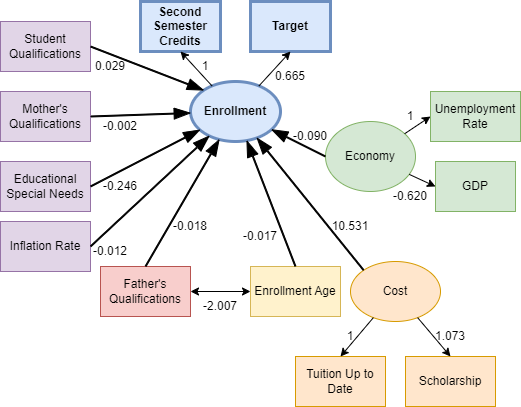

The diagram above was exported from draw.io. Its source (the exported page's mxGraphModel, read from the mxfile embedded in the PNG):
<mxGraphModel dx="1426" dy="785" grid="1" gridSize="10" guides="1" tooltips="1" connect="1" arrows="1" fold="1" page="1" pageScale="1" pageWidth="850" pageHeight="1100" math="0" shadow="0">
  <root>
    <mxCell id="0" />
    <mxCell id="1" parent="0" />
    <mxCell id="pmArkAxdiU3R9VBBR3iA-1" value="Enrollment" style="ellipse;whiteSpace=wrap;html=1;strokeWidth=3;fontStyle=1;fillColor=#dae8fc;strokeColor=#6c8ebf;" parent="1" vertex="1">
      <mxGeometry x="380" y="200" width="90" height="60" as="geometry" />
    </mxCell>
    <mxCell id="pmArkAxdiU3R9VBBR3iA-2" value="Target" style="rounded=0;whiteSpace=wrap;html=1;strokeWidth=3;fontStyle=1;fillColor=#dae8fc;strokeColor=#6c8ebf;" parent="1" vertex="1">
      <mxGeometry x="440" y="120" width="80" height="50" as="geometry" />
    </mxCell>
    <mxCell id="pmArkAxdiU3R9VBBR3iA-3" value="Second Semester Credits" style="rounded=0;whiteSpace=wrap;html=1;strokeWidth=3;fontStyle=1;fillColor=#dae8fc;strokeColor=#6c8ebf;" parent="1" vertex="1">
      <mxGeometry x="330" y="120" width="80" height="50" as="geometry" />
    </mxCell>
    <mxCell id="pmArkAxdiU3R9VBBR3iA-4" value="" style="endArrow=classic;html=1;rounded=0;entryX=0.5;entryY=1;entryDx=0;entryDy=0;" parent="1" source="pmArkAxdiU3R9VBBR3iA-1" target="pmArkAxdiU3R9VBBR3iA-2" edge="1">
      <mxGeometry width="50" height="50" relative="1" as="geometry">
        <mxPoint x="460" y="210" as="sourcePoint" />
        <mxPoint x="510" y="160" as="targetPoint" />
      </mxGeometry>
    </mxCell>
    <mxCell id="pmArkAxdiU3R9VBBR3iA-6" value="" style="endArrow=classic;html=1;rounded=0;entryX=0.5;entryY=1;entryDx=0;entryDy=0;" parent="1" source="pmArkAxdiU3R9VBBR3iA-1" target="pmArkAxdiU3R9VBBR3iA-3" edge="1">
      <mxGeometry width="50" height="50" relative="1" as="geometry">
        <mxPoint x="310" y="230" as="sourcePoint" />
        <mxPoint x="360" y="180" as="targetPoint" />
      </mxGeometry>
    </mxCell>
    <mxCell id="pmArkAxdiU3R9VBBR3iA-7" value="Student Qualifications" style="rounded=0;whiteSpace=wrap;html=1;fillColor=#e1d5e7;strokeColor=#9673a6;" parent="1" vertex="1">
      <mxGeometry x="190" y="140" width="90" height="50" as="geometry" />
    </mxCell>
    <mxCell id="pmArkAxdiU3R9VBBR3iA-8" value="Mother's Qualifications" style="rounded=0;whiteSpace=wrap;html=1;fillColor=#e1d5e7;strokeColor=#9673a6;" parent="1" vertex="1">
      <mxGeometry x="190" y="210" width="90" height="50" as="geometry" />
    </mxCell>
    <mxCell id="pmArkAxdiU3R9VBBR3iA-9" value="Father's Qualifications" style="rounded=0;whiteSpace=wrap;html=1;fillColor=#f8cecc;strokeColor=#b85450;" parent="1" vertex="1">
      <mxGeometry x="290" y="385" width="90" height="50" as="geometry" />
    </mxCell>
    <mxCell id="pmArkAxdiU3R9VBBR3iA-10" value="Educational Special Needs" style="rounded=0;whiteSpace=wrap;html=1;fillColor=#e1d5e7;strokeColor=#9673a6;" parent="1" vertex="1">
      <mxGeometry x="190" y="280" width="90" height="50" as="geometry" />
    </mxCell>
    <mxCell id="pmArkAxdiU3R9VBBR3iA-11" value="Inflation Rate" style="rounded=0;whiteSpace=wrap;html=1;fillColor=#e1d5e7;strokeColor=#9673a6;" parent="1" vertex="1">
      <mxGeometry x="190" y="340" width="90" height="50" as="geometry" />
    </mxCell>
    <mxCell id="pmArkAxdiU3R9VBBR3iA-12" value="Cost" style="ellipse;whiteSpace=wrap;html=1;fillColor=#ffe6cc;strokeColor=#d79b00;" parent="1" vertex="1">
      <mxGeometry x="540" y="380" width="90" height="60" as="geometry" />
    </mxCell>
    <mxCell id="pmArkAxdiU3R9VBBR3iA-13" value="Economy" style="ellipse;whiteSpace=wrap;html=1;fillColor=#d5e8d4;strokeColor=#82b366;" parent="1" vertex="1">
      <mxGeometry x="515" y="240" width="90" height="70" as="geometry" />
    </mxCell>
    <mxCell id="pmArkAxdiU3R9VBBR3iA-14" value="Unemployment Rate" style="rounded=0;whiteSpace=wrap;html=1;fillColor=#d5e8d4;strokeColor=#82b366;" parent="1" vertex="1">
      <mxGeometry x="620" y="210" width="90" height="50" as="geometry" />
    </mxCell>
    <mxCell id="pmArkAxdiU3R9VBBR3iA-15" value="GDP" style="rounded=0;whiteSpace=wrap;html=1;fillColor=#d5e8d4;strokeColor=#82b366;" parent="1" vertex="1">
      <mxGeometry x="625" y="280" width="80" height="50" as="geometry" />
    </mxCell>
    <mxCell id="pmArkAxdiU3R9VBBR3iA-16" value="" style="endArrow=classic;html=1;rounded=0;entryX=0;entryY=0.5;entryDx=0;entryDy=0;fillColor=#d5e8d4;strokeColor=#000000;" parent="1" source="pmArkAxdiU3R9VBBR3iA-13" target="pmArkAxdiU3R9VBBR3iA-14" edge="1">
      <mxGeometry width="50" height="50" relative="1" as="geometry">
        <mxPoint x="570" y="240" as="sourcePoint" />
        <mxPoint x="620" y="190" as="targetPoint" />
      </mxGeometry>
    </mxCell>
    <mxCell id="pmArkAxdiU3R9VBBR3iA-17" value="" style="endArrow=classic;html=1;rounded=0;entryX=0;entryY=0.5;entryDx=0;entryDy=0;fillColor=#d5e8d4;strokeColor=#000000;" parent="1" source="pmArkAxdiU3R9VBBR3iA-13" target="pmArkAxdiU3R9VBBR3iA-15" edge="1">
      <mxGeometry width="50" height="50" relative="1" as="geometry">
        <mxPoint x="375" y="270" as="sourcePoint" />
        <mxPoint x="425" y="220" as="targetPoint" />
      </mxGeometry>
    </mxCell>
    <mxCell id="pmArkAxdiU3R9VBBR3iA-18" value="Tuition Up to Date" style="rounded=0;whiteSpace=wrap;html=1;fillColor=#ffe6cc;strokeColor=#d79b00;" parent="1" vertex="1">
      <mxGeometry x="485" y="475" width="90" height="50" as="geometry" />
    </mxCell>
    <mxCell id="pmArkAxdiU3R9VBBR3iA-19" value="Scholarship" style="rounded=0;whiteSpace=wrap;html=1;fillColor=#ffe6cc;strokeColor=#d79b00;" parent="1" vertex="1">
      <mxGeometry x="595" y="475" width="90" height="50" as="geometry" />
    </mxCell>
    <mxCell id="pmArkAxdiU3R9VBBR3iA-20" value="Enrollment Age" style="rounded=0;whiteSpace=wrap;html=1;fillColor=#fff2cc;strokeColor=#d6b656;" parent="1" vertex="1">
      <mxGeometry x="440" y="385" width="90" height="50" as="geometry" />
    </mxCell>
    <mxCell id="pmArkAxdiU3R9VBBR3iA-21" value="" style="endArrow=classic;html=1;rounded=0;entryX=0.5;entryY=0;entryDx=0;entryDy=0;fillColor=#ffe6cc;strokeColor=#000000;" parent="1" source="pmArkAxdiU3R9VBBR3iA-12" target="pmArkAxdiU3R9VBBR3iA-18" edge="1">
      <mxGeometry width="50" height="50" relative="1" as="geometry">
        <mxPoint x="570" y="365" as="sourcePoint" />
        <mxPoint x="470" y="185" as="targetPoint" />
      </mxGeometry>
    </mxCell>
    <mxCell id="pmArkAxdiU3R9VBBR3iA-22" value="" style="endArrow=classic;html=1;rounded=0;entryX=0.5;entryY=0;entryDx=0;entryDy=0;fillColor=#ffe6cc;strokeColor=#000000;" parent="1" source="pmArkAxdiU3R9VBBR3iA-12" target="pmArkAxdiU3R9VBBR3iA-19" edge="1">
      <mxGeometry width="50" height="50" relative="1" as="geometry">
        <mxPoint x="420" y="235" as="sourcePoint" />
        <mxPoint x="470" y="185" as="targetPoint" />
      </mxGeometry>
    </mxCell>
    <mxCell id="pmArkAxdiU3R9VBBR3iA-24" value="" style="endArrow=classic;startArrow=classic;html=1;rounded=0;exitX=1;exitY=0.5;exitDx=0;exitDy=0;entryX=0;entryY=0.5;entryDx=0;entryDy=0;" parent="1" source="pmArkAxdiU3R9VBBR3iA-9" target="pmArkAxdiU3R9VBBR3iA-20" edge="1">
      <mxGeometry width="50" height="50" relative="1" as="geometry">
        <mxPoint x="420" y="355" as="sourcePoint" />
        <mxPoint x="470" y="305" as="targetPoint" />
      </mxGeometry>
    </mxCell>
    <mxCell id="pmArkAxdiU3R9VBBR3iA-26" value="" style="shape=flexArrow;endArrow=classic;html=1;rounded=0;startSize=5;strokeWidth=1;width=1;endWidth=9;endSize=5;entryX=0;entryY=0;entryDx=0;entryDy=0;exitX=1;exitY=0.5;exitDx=0;exitDy=0;fillColor=#000000;" parent="1" source="pmArkAxdiU3R9VBBR3iA-7" target="pmArkAxdiU3R9VBBR3iA-1" edge="1">
      <mxGeometry width="50" height="50" relative="1" as="geometry">
        <mxPoint x="310" y="290" as="sourcePoint" />
        <mxPoint x="360" y="240" as="targetPoint" />
      </mxGeometry>
    </mxCell>
    <mxCell id="pmArkAxdiU3R9VBBR3iA-27" value="" style="shape=flexArrow;endArrow=classic;html=1;rounded=0;startSize=5;strokeWidth=1;width=1;endWidth=9;endSize=5;exitX=1;exitY=0.5;exitDx=0;exitDy=0;fillColor=#000000;" parent="1" source="pmArkAxdiU3R9VBBR3iA-8" target="pmArkAxdiU3R9VBBR3iA-1" edge="1">
      <mxGeometry width="50" height="50" relative="1" as="geometry">
        <mxPoint x="290" y="240" as="sourcePoint" />
        <mxPoint x="380" y="295" as="targetPoint" />
      </mxGeometry>
    </mxCell>
    <mxCell id="pmArkAxdiU3R9VBBR3iA-28" value="" style="shape=flexArrow;endArrow=classic;html=1;rounded=0;startSize=5;strokeWidth=1;width=1;endWidth=9;endSize=5;exitX=1;exitY=0.5;exitDx=0;exitDy=0;fillColor=#000000;" parent="1" source="pmArkAxdiU3R9VBBR3iA-10" target="pmArkAxdiU3R9VBBR3iA-1" edge="1">
      <mxGeometry width="50" height="50" relative="1" as="geometry">
        <mxPoint x="290" y="296.5" as="sourcePoint" />
        <mxPoint x="380" y="293.5" as="targetPoint" />
      </mxGeometry>
    </mxCell>
    <mxCell id="pmArkAxdiU3R9VBBR3iA-29" value="" style="shape=flexArrow;endArrow=classic;html=1;rounded=0;startSize=5;strokeWidth=1;width=1;endWidth=9;endSize=5;exitX=1;exitY=0.5;exitDx=0;exitDy=0;fillColor=#000000;" parent="1" source="pmArkAxdiU3R9VBBR3iA-11" target="pmArkAxdiU3R9VBBR3iA-1" edge="1">
      <mxGeometry width="50" height="50" relative="1" as="geometry">
        <mxPoint x="293.5" y="354" as="sourcePoint" />
        <mxPoint x="396.5" y="310" as="targetPoint" />
      </mxGeometry>
    </mxCell>
    <mxCell id="pmArkAxdiU3R9VBBR3iA-30" value="" style="shape=flexArrow;endArrow=classic;html=1;rounded=0;startSize=5;strokeWidth=1;width=1;endWidth=9;endSize=5;exitX=0;exitY=0;exitDx=0;exitDy=0;fillColor=#000000;" parent="1" source="pmArkAxdiU3R9VBBR3iA-12" target="pmArkAxdiU3R9VBBR3iA-1" edge="1">
      <mxGeometry width="50" height="50" relative="1" as="geometry">
        <mxPoint x="570" y="380" as="sourcePoint" />
        <mxPoint x="679" y="279" as="targetPoint" />
      </mxGeometry>
    </mxCell>
    <mxCell id="pmArkAxdiU3R9VBBR3iA-31" value="" style="shape=flexArrow;endArrow=classic;html=1;rounded=0;startSize=5;strokeWidth=1;width=1;endWidth=9;endSize=5;exitX=0.5;exitY=0;exitDx=0;exitDy=0;fillColor=#000000;" parent="1" source="pmArkAxdiU3R9VBBR3iA-9" target="pmArkAxdiU3R9VBBR3iA-1" edge="1">
      <mxGeometry width="50" height="50" relative="1" as="geometry">
        <mxPoint x="310" y="375" as="sourcePoint" />
        <mxPoint x="419" y="274" as="targetPoint" />
      </mxGeometry>
    </mxCell>
    <mxCell id="pmArkAxdiU3R9VBBR3iA-32" value="" style="shape=flexArrow;endArrow=classic;html=1;rounded=0;startSize=5;strokeWidth=1;width=1;endWidth=9;endSize=5;exitX=0.5;exitY=0;exitDx=0;exitDy=0;fillColor=#000000;" parent="1" source="pmArkAxdiU3R9VBBR3iA-20" target="pmArkAxdiU3R9VBBR3iA-1" edge="1">
      <mxGeometry width="50" height="50" relative="1" as="geometry">
        <mxPoint x="380" y="405.5" as="sourcePoint" />
        <mxPoint x="470" y="300" as="targetPoint" />
      </mxGeometry>
    </mxCell>
    <mxCell id="pmArkAxdiU3R9VBBR3iA-33" value="" style="shape=flexArrow;endArrow=classic;html=1;rounded=0;startSize=5;strokeWidth=1;width=1;endWidth=9;endSize=5;exitX=0;exitY=0.5;exitDx=0;exitDy=0;fillColor=#000000;" parent="1" source="pmArkAxdiU3R9VBBR3iA-13" target="pmArkAxdiU3R9VBBR3iA-1" edge="1">
      <mxGeometry width="50" height="50" relative="1" as="geometry">
        <mxPoint x="530.5" y="221" as="sourcePoint" />
        <mxPoint x="639.5" y="120" as="targetPoint" />
      </mxGeometry>
    </mxCell>
    <mxCell id="7JvLlLs4hhRYMRLUnzvJ-1" value="-0.090" style="text;strokeColor=none;align=center;fillColor=none;html=1;verticalAlign=middle;whiteSpace=wrap;rounded=0;" vertex="1" parent="1">
      <mxGeometry x="470" y="240" width="60" height="30" as="geometry" />
    </mxCell>
    <mxCell id="7JvLlLs4hhRYMRLUnzvJ-2" value="10.531" style="text;strokeColor=none;align=center;fillColor=none;html=1;verticalAlign=middle;whiteSpace=wrap;rounded=0;" vertex="1" parent="1">
      <mxGeometry x="510" y="330" width="60" height="30" as="geometry" />
    </mxCell>
    <mxCell id="7JvLlLs4hhRYMRLUnzvJ-3" value="-0.017" style="text;strokeColor=none;align=center;fillColor=none;html=1;verticalAlign=middle;whiteSpace=wrap;rounded=0;" vertex="1" parent="1">
      <mxGeometry x="420" y="340" width="60" height="30" as="geometry" />
    </mxCell>
    <mxCell id="7JvLlLs4hhRYMRLUnzvJ-4" value="-0.018" style="text;strokeColor=none;align=center;fillColor=none;html=1;verticalAlign=middle;whiteSpace=wrap;rounded=0;" vertex="1" parent="1">
      <mxGeometry x="350" y="330" width="60" height="30" as="geometry" />
    </mxCell>
    <mxCell id="7JvLlLs4hhRYMRLUnzvJ-5" value="-0.012" style="text;strokeColor=none;align=center;fillColor=none;html=1;verticalAlign=middle;whiteSpace=wrap;rounded=0;" vertex="1" parent="1">
      <mxGeometry x="270" y="355" width="60" height="30" as="geometry" />
    </mxCell>
    <mxCell id="7JvLlLs4hhRYMRLUnzvJ-6" value="-0.246" style="text;strokeColor=none;align=center;fillColor=none;html=1;verticalAlign=middle;whiteSpace=wrap;rounded=0;" vertex="1" parent="1">
      <mxGeometry x="280" y="290" width="60" height="30" as="geometry" />
    </mxCell>
    <mxCell id="7JvLlLs4hhRYMRLUnzvJ-7" value="-0.002" style="text;strokeColor=none;align=center;fillColor=none;html=1;verticalAlign=middle;whiteSpace=wrap;rounded=0;" vertex="1" parent="1">
      <mxGeometry x="280" y="230" width="60" height="30" as="geometry" />
    </mxCell>
    <mxCell id="7JvLlLs4hhRYMRLUnzvJ-8" value="0.029" style="text;strokeColor=none;align=center;fillColor=none;html=1;verticalAlign=middle;whiteSpace=wrap;rounded=0;" vertex="1" parent="1">
      <mxGeometry x="270" y="170" width="60" height="30" as="geometry" />
    </mxCell>
    <mxCell id="7JvLlLs4hhRYMRLUnzvJ-9" value="1.073" style="text;strokeColor=none;align=center;fillColor=none;html=1;verticalAlign=middle;whiteSpace=wrap;rounded=0;" vertex="1" parent="1">
      <mxGeometry x="610" y="440" width="60" height="30" as="geometry" />
    </mxCell>
    <mxCell id="7JvLlLs4hhRYMRLUnzvJ-10" value="1" style="text;strokeColor=none;align=center;fillColor=none;html=1;verticalAlign=middle;whiteSpace=wrap;rounded=0;" vertex="1" parent="1">
      <mxGeometry x="510" y="440" width="60" height="30" as="geometry" />
    </mxCell>
    <mxCell id="7JvLlLs4hhRYMRLUnzvJ-11" value="-0.620" style="text;strokeColor=none;align=center;fillColor=none;html=1;verticalAlign=middle;whiteSpace=wrap;rounded=0;" vertex="1" parent="1">
      <mxGeometry x="570" y="300" width="60" height="30" as="geometry" />
    </mxCell>
    <mxCell id="7JvLlLs4hhRYMRLUnzvJ-12" value="0.665" style="text;strokeColor=none;align=center;fillColor=none;html=1;verticalAlign=middle;whiteSpace=wrap;rounded=0;" vertex="1" parent="1">
      <mxGeometry x="450" y="180" width="60" height="30" as="geometry" />
    </mxCell>
    <mxCell id="7JvLlLs4hhRYMRLUnzvJ-13" value="1" style="text;strokeColor=none;align=center;fillColor=none;html=1;verticalAlign=middle;whiteSpace=wrap;rounded=0;" vertex="1" parent="1">
      <mxGeometry x="570" y="220" width="60" height="30" as="geometry" />
    </mxCell>
    <mxCell id="7JvLlLs4hhRYMRLUnzvJ-14" value="1" style="text;strokeColor=none;align=center;fillColor=none;html=1;verticalAlign=middle;whiteSpace=wrap;rounded=0;" vertex="1" parent="1">
      <mxGeometry x="365" y="170" width="60" height="30" as="geometry" />
    </mxCell>
    <mxCell id="7JvLlLs4hhRYMRLUnzvJ-17" value="-2.007" style="text;strokeColor=none;align=center;fillColor=none;html=1;verticalAlign=middle;whiteSpace=wrap;rounded=0;" vertex="1" parent="1">
      <mxGeometry x="380" y="410" width="60" height="30" as="geometry" />
    </mxCell>
  </root>
</mxGraphModel>